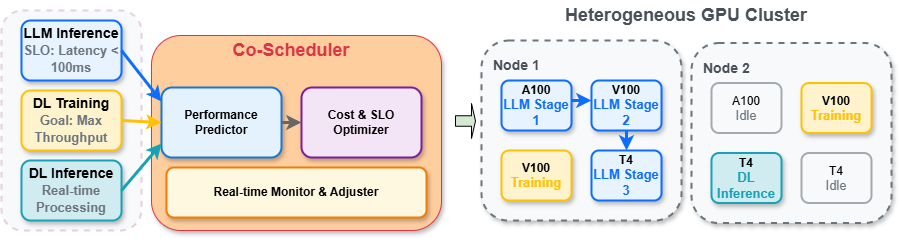

The diagram above was exported from draw.io. Its source (the exported page's mxGraphModel, read from the mxfile embedded in the PNG):
<mxGraphModel dx="1664" dy="938" grid="1" gridSize="10" guides="1" tooltips="1" connect="1" arrows="1" fold="1" page="1" pageScale="1" pageWidth="1600" pageHeight="900" math="0" shadow="0">
  <root>
    <mxCell id="0" />
    <mxCell id="1" parent="0" />
    <mxCell id="task_queue_bg" value="" style="rounded=1;whiteSpace=wrap;html=1;fillColor=#f8f9fa;strokeColor=#E6D0DE;strokeWidth=2;dashed=1;" parent="1" vertex="1">
      <mxGeometry x="20" y="130" width="140" height="220" as="geometry" />
    </mxCell>
    <mxCell id="llm_task" value="LLM Inference&lt;br&gt;&lt;font size=&quot;2&quot; color=&quot;#6c757d&quot;&gt;SLO: Latency &lt; 100ms&lt;/font&gt;" style="rounded=1;whiteSpace=wrap;html=1;fillColor=#e7f3ff;strokeColor=#0d6efd;strokeWidth=2;fontSize=14;fontStyle=1;shadow=1;" parent="1" vertex="1">
      <mxGeometry x="40" y="140" width="100" height="60" as="geometry" />
    </mxCell>
    <mxCell id="training_task" value="DL Training&lt;br&gt;&lt;font size=&quot;2&quot; color=&quot;#6c757d&quot;&gt;Goal: Max Throughput&lt;/font&gt;" style="rounded=1;whiteSpace=wrap;html=1;fillColor=#fff3cd;strokeColor=#ffc107;strokeWidth=2;fontSize=14;fontStyle=1;shadow=1;" parent="1" vertex="1">
      <mxGeometry x="40" y="210" width="100" height="60" as="geometry" />
    </mxCell>
    <mxCell id="inference_task" value="DL Inference&lt;br&gt;&lt;font size=&quot;2&quot; color=&quot;#6c757d&quot;&gt;Real-time Processing&lt;/font&gt;" style="rounded=1;whiteSpace=wrap;html=1;fillColor=#d1ecf1;strokeColor=#17a2b8;strokeWidth=2;fontSize=14;fontStyle=1;shadow=1;" parent="1" vertex="1">
      <mxGeometry x="40" y="280" width="100" height="60" as="geometry" />
    </mxCell>
    <mxCell id="scheduler_bg" value="" style="rounded=1;whiteSpace=wrap;html=1;fillColor=#FFCE9F;strokeColor=#dc3545;strokeWidth=1;shadow=1;" parent="1" vertex="1">
      <mxGeometry x="170" y="155" width="290" height="195" as="geometry" />
    </mxCell>
    <mxCell id="scheduler_title" value="Co-Scheduler" style="text;html=1;strokeColor=none;fillColor=none;align=center;verticalAlign=middle;whiteSpace=wrap;rounded=0;fontSize=18;fontStyle=1;fontColor=#dc3545;" parent="1" vertex="1">
      <mxGeometry x="230" y="162" width="160" height="15" as="geometry" />
    </mxCell>
    <mxCell id="predictor" value="Performance&lt;br&gt;Predictor" style="rounded=1;whiteSpace=wrap;html=1;fillColor=#e3f2fd;strokeColor=#1976d2;strokeWidth=2;fontSize=12;fontStyle=1;shadow=1;" parent="1" vertex="1">
      <mxGeometry x="180" y="207" width="120" height="70" as="geometry" />
    </mxCell>
    <mxCell id="optimizer" value="Cost &amp; SLO&lt;br&gt;Optimizer" style="rounded=1;whiteSpace=wrap;html=1;fillColor=#f3e5f5;strokeColor=#7b1fa2;strokeWidth=2;fontSize=12;fontStyle=1;shadow=1;" parent="1" vertex="1">
      <mxGeometry x="320" y="207" width="120" height="70" as="geometry" />
    </mxCell>
    <mxCell id="monitor" value="Real-time Monitor &amp; Adjuster" style="rounded=1;whiteSpace=wrap;html=1;fillColor=#fff8e1;strokeColor=#f57c00;strokeWidth=2;fontSize=12;fontStyle=1;shadow=1;" parent="1" vertex="1">
      <mxGeometry x="185" y="287" width="260" height="50" as="geometry" />
    </mxCell>
    <mxCell id="pred_to_opt" value="" style="endArrow=classic;html=1;rounded=0;exitX=1;exitY=0.5;exitDx=0;exitDy=0;entryX=0;entryY=0.5;entryDx=0;entryDy=0;strokeWidth=3;strokeColor=#666666;" parent="1" source="predictor" target="optimizer" edge="1">
      <mxGeometry width="50" height="50" relative="1" as="geometry">
        <mxPoint x="310" y="307" as="sourcePoint" />
        <mxPoint x="360" y="257" as="targetPoint" />
      </mxGeometry>
    </mxCell>
    <mxCell id="llm_to_pred" value="" style="endArrow=classic;html=1;rounded=0;exitX=1;exitY=0.5;exitDx=0;exitDy=0;entryX=0;entryY=0.2;entryDx=0;entryDy=0;strokeWidth=3;strokeColor=#0d6efd;" parent="1" source="llm_task" target="predictor" edge="1">
      <mxGeometry width="50" height="50" relative="1" as="geometry">
        <mxPoint x="200" y="250" as="sourcePoint" />
        <mxPoint x="250" y="200" as="targetPoint" />
      </mxGeometry>
    </mxCell>
    <mxCell id="train_to_pred" value="" style="endArrow=classic;html=1;rounded=0;exitX=1;exitY=0.5;exitDx=0;exitDy=0;entryX=0;entryY=0.5;entryDx=0;entryDy=0;strokeWidth=3;strokeColor=#ffc107;" parent="1" source="training_task" target="predictor" edge="1">
      <mxGeometry width="50" height="50" relative="1" as="geometry">
        <mxPoint x="200" y="320" as="sourcePoint" />
        <mxPoint x="250" y="270" as="targetPoint" />
      </mxGeometry>
    </mxCell>
    <mxCell id="inf_to_pred" value="" style="endArrow=classic;html=1;rounded=0;exitX=1;exitY=0.5;exitDx=0;exitDy=0;entryX=0;entryY=0.8;entryDx=0;entryDy=0;strokeWidth=3;strokeColor=#17a2b8;" parent="1" source="inference_task" target="predictor" edge="1">
      <mxGeometry width="50" height="50" relative="1" as="geometry">
        <mxPoint x="200" y="450" as="sourcePoint" />
        <mxPoint x="250" y="400" as="targetPoint" />
      </mxGeometry>
    </mxCell>
    <mxCell id="nodes_title" value="Heterogeneous GPU Cluster" style="text;html=1;strokeColor=none;fillColor=none;align=center;verticalAlign=middle;whiteSpace=wrap;rounded=0;fontSize=18;fontStyle=1;fontColor=#495057;" parent="1" vertex="1">
      <mxGeometry x="580" y="120" width="250" height="30" as="geometry" />
    </mxCell>
    <mxCell id="node1_bg" value="" style="rounded=1;whiteSpace=wrap;html=1;fillColor=#f8f9fa;strokeColor=#6c757d;strokeWidth=2;dashed=1;shadow=1;" parent="1" vertex="1">
      <mxGeometry x="500" y="160" width="200" height="180" as="geometry" />
    </mxCell>
    <mxCell id="node1_title" value="Node 1" style="text;html=1;strokeColor=none;fillColor=none;align=left;verticalAlign=top;whiteSpace=wrap;rounded=0;fontSize=14;fontStyle=1;fontColor=#495057;" parent="1" vertex="1">
      <mxGeometry x="510" y="170" width="60" height="20" as="geometry" />
    </mxCell>
    <mxCell id="a100_1" value="A100&lt;br&gt;&lt;font size=&quot;2&quot; color=&quot;#0d6efd&quot;&gt;LLM Stage 1&lt;/font&gt;" style="rounded=1;whiteSpace=wrap;html=1;fillColor=#e7f3ff;strokeColor=#0d6efd;fontSize=12;fontStyle=1;strokeWidth=2;shadow=1;" parent="1" vertex="1">
      <mxGeometry x="520" y="200" width="70" height="50" as="geometry" />
    </mxCell>
    <mxCell id="v100_1" value="V100&lt;br&gt;&lt;font size=&quot;2&quot; color=&quot;#0d6efd&quot;&gt;LLM Stage 2&lt;/font&gt;" style="rounded=1;whiteSpace=wrap;html=1;fillColor=#e7f3ff;strokeColor=#0d6efd;fontSize=12;fontStyle=1;strokeWidth=2;shadow=1;" parent="1" vertex="1">
      <mxGeometry x="610" y="200" width="70" height="50" as="geometry" />
    </mxCell>
    <mxCell id="v100_2" value="V100&lt;br&gt;&lt;font size=&quot;2&quot; color=&quot;#ffc107&quot;&gt;Training&lt;/font&gt;" style="rounded=1;whiteSpace=wrap;html=1;fillColor=#fff3cd;strokeColor=#ffc107;fontSize=12;fontStyle=1;strokeWidth=2;shadow=1;" parent="1" vertex="1">
      <mxGeometry x="520" y="270" width="70" height="50" as="geometry" />
    </mxCell>
    <mxCell id="t4_1" value="T4&lt;br&gt;&lt;font size=&quot;2&quot; color=&quot;#0d6efd&quot;&gt;LLM Stage 3&lt;/font&gt;" style="rounded=1;whiteSpace=wrap;html=1;fillColor=#e7f3ff;strokeColor=#0d6efd;fontSize=12;fontStyle=1;strokeWidth=2;shadow=1;" parent="1" vertex="1">
      <mxGeometry x="610" y="270" width="70" height="50" as="geometry" />
    </mxCell>
    <mxCell id="node2_bg" value="" style="rounded=1;whiteSpace=wrap;html=1;fillColor=#f8f9fa;strokeColor=#6c757d;strokeWidth=2;dashed=1;shadow=1;" parent="1" vertex="1">
      <mxGeometry x="710" y="162.5" width="200" height="180" as="geometry" />
    </mxCell>
    <mxCell id="node2_title" value="Node 2" style="text;html=1;strokeColor=none;fillColor=none;align=left;verticalAlign=top;whiteSpace=wrap;rounded=0;fontSize=14;fontStyle=1;fontColor=#495057;" parent="1" vertex="1">
      <mxGeometry x="720" y="172.5" width="60" height="20" as="geometry" />
    </mxCell>
    <mxCell id="a100_2" value="A100&lt;br&gt;&lt;font size=&quot;2&quot; color=&quot;#6c757d&quot;&gt;Idle&lt;/font&gt;" style="rounded=1;whiteSpace=wrap;html=1;fillColor=#f8f9fa;strokeColor=#6c757d;fontSize=12;fontStyle=0;strokeWidth=2;opacity=60;" parent="1" vertex="1">
      <mxGeometry x="730" y="202.5" width="70" height="50" as="geometry" />
    </mxCell>
    <mxCell id="v100_3" value="V100&lt;br&gt;&lt;font size=&quot;2&quot; color=&quot;#ffc107&quot;&gt;Training&lt;/font&gt;" style="rounded=1;whiteSpace=wrap;html=1;fillColor=#fff3cd;strokeColor=#ffc107;fontSize=12;fontStyle=1;strokeWidth=2;shadow=1;" parent="1" vertex="1">
      <mxGeometry x="820" y="202.5" width="70" height="50" as="geometry" />
    </mxCell>
    <mxCell id="t4_2" value="T4&lt;br&gt;&lt;font size=&quot;2&quot; color=&quot;#17a2b8&quot;&gt;DL Inference&lt;/font&gt;" style="rounded=1;whiteSpace=wrap;html=1;fillColor=#d1ecf1;strokeColor=#17a2b8;fontSize=12;fontStyle=1;strokeWidth=2;shadow=1;" parent="1" vertex="1">
      <mxGeometry x="730" y="272.5" width="70" height="50" as="geometry" />
    </mxCell>
    <mxCell id="t4_3" value="T4&lt;br&gt;&lt;font size=&quot;2&quot; color=&quot;#6c757d&quot;&gt;Idle&lt;/font&gt;" style="rounded=1;whiteSpace=wrap;html=1;fillColor=#f8f9fa;strokeColor=#6c757d;fontSize=12;fontStyle=0;strokeWidth=2;opacity=60;" parent="1" vertex="1">
      <mxGeometry x="820" y="272.5" width="70" height="50" as="geometry" />
    </mxCell>
    <mxCell id="llm_stage1_to_2" value="" style="endArrow=classic;html=1;rounded=0;strokeWidth=3;strokeColor=#0d6efd;curved=1;" parent="1" edge="1">
      <mxGeometry width="50" height="50" relative="1" as="geometry">
        <mxPoint x="590" y="220" as="sourcePoint" />
        <mxPoint x="610" y="220" as="targetPoint" />
      </mxGeometry>
    </mxCell>
    <mxCell id="llm_stage2_to_3" value="" style="endArrow=classic;html=1;rounded=0;strokeWidth=3;strokeColor=#0d6efd;curved=1;" parent="1" edge="1">
      <mxGeometry width="50" height="50" relative="1" as="geometry">
        <mxPoint x="645" y="250" as="sourcePoint" />
        <mxPoint x="645" y="270" as="targetPoint" />
      </mxGeometry>
    </mxCell>
    <mxCell id="5-bh3xwaZcsQxF3Hw62w-1" value="" style="shape=singleArrow;whiteSpace=wrap;html=1;fillColor=#D5E8D4;" vertex="1" parent="1">
      <mxGeometry x="474" y="223" width="20" height="35" as="geometry" />
    </mxCell>
  </root>
</mxGraphModel>